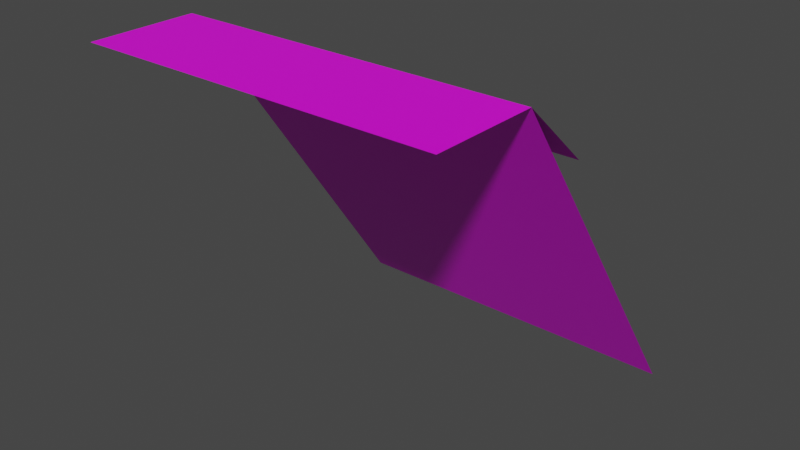# Source: ladera2.blend  (saved by Blender 2.91.10; exported with 4.5.12 LTS)
import bpy
from mathutils import Matrix  # noqa: F401  (used for matrix-valued properties, if any)

bpy.ops.wm.read_factory_settings(use_empty=True)
scene = bpy.context.scene
scene.name = 'Scene'

# ---- collections
col_collection = bpy.data.collections.new('Collection'); scene.collection.children.link(col_collection)

# ---- images (referenced by path relative to the original .blend; pixels are not part of the script)
import os
ASSET_DIR = os.environ.get("B2B_ASSET_DIR", "")  # directory of the original .blend (textures are referenced by path, not embedded)
HERE = os.path.dirname(os.path.abspath(__file__))  # packed textures are extracted next to this script under _unpacked/

def load_image(name, relpath, width, height, colorspace="sRGB"):
    """Load a texture the original file referenced (path relative to the .blend, or extracted next to this script)."""
    p = next((c for c in (os.path.join(HERE, relpath), os.path.join(ASSET_DIR, relpath)) if relpath and os.path.exists(c)), "")
    if p:
        img = bpy.data.images.load(p, check_existing=True)
        img.name = name
    else:  # same state as the original file: an image datablock whose file is absent (Cycles renders it pink)
        img = bpy.data.images.new(name, width, height)
        img.source = "FILE"
        img.filepath = "//" + (relpath or name)
    img.colorspace_settings.name = colorspace
    return img
img_testtileset_png = load_image('testTileSet.png', 'testTileSet.png', 1024, 1024, 'sRGB')

# ---- materials (node trees are filled in below, after node groups)
mat_material = bpy.data.materials.new('Material')
mat_material.alpha_threshold = 0.0
mat_material.use_transparent_shadow = False
mat_material.line_color = (0.0, 0.0, 0.0, 1.0)

# ---- material node trees
mat_material.use_nodes = True; mat_material.node_tree.nodes.clear()
_N = mat_material.node_tree.nodes; _L = mat_material.node_tree.links
n0 = _N.new('ShaderNodeOutputMaterial'); n0.name = 'Material Output'; n0.location = (300, 300)
n1 = _N.new('ShaderNodeBsdfPrincipled'); n1.name = 'Principled BSDF'; n1.location = (10, 300)
n1.distribution = 'GGX'
n1.subsurface_method = 'BURLEY'
n1.inputs[2].default_value = 0.4
n1.inputs[3].default_value = 1.45
n1.inputs[27].default_value = (0.0, 0.0, 0.0, 1.0)
n1.inputs[28].default_value = 1.0
n2 = _N.new('ShaderNodeTexImage'); n2.name = 'Image Texture'; n2.location = (-346, 214)
n2.image = img_testtileset_png
n2.extension = 'EXTEND'
_L.new(n1.outputs[0], n0.inputs[0])
_L.new(n2.outputs[0], n1.inputs[0])
n0.is_active_output = True

# ---- world
world_world = bpy.data.worlds.new('World'); scene.world = world_world
world_world.use_nodes = True; world_world.node_tree.nodes.clear()
_N = world_world.node_tree.nodes; _L = world_world.node_tree.links
n0 = _N.new('ShaderNodeOutputWorld'); n0.name = 'World Output'; n0.location = (300, 300)
n1 = _N.new('ShaderNodeBackground'); n1.name = 'Background'; n1.location = (10, 300)
n1.inputs[0].default_value = (0.05088, 0.05088, 0.05088, 1.0)
_L.new(n1.outputs[0], n0.inputs[0])
n0.is_active_output = True
world_world.color = (0.05088, 0.05088, 0.05088)
world_world.use_sun_shadow = False
world_world.sun_shadow_jitter_overblur = 0.0

# ---- meshes
me_cube = bpy.data.meshes.new('Cube')
me_cube.from_pydata([(-0.5, -0.5, 1.0), (-0.5, -0.2, 1.0), (-0.5, 0.5, 1.192e-07), (0.5, -0.5, 1.0), (0.5, -0.2, 1.0), (0.5, 0.5, 1.192e-07), (-0.5, -4.843e-08, 0.82), (0.5, 1.118e-08, 0.82)], [], [(0, 3, 4, 1), (2, 1, 4, 5), (4, 7, 6, 1)])
_uv = me_cube.uv_layers.new(name='UVMap')
_uv.uv.foreach_set('vector', [2.98e-08, 0.3335, 1.0, 0.3335, 1.0, 0.4496, 0.0, 0.4496, 0.0, 0.3319, 0.0, 0.0003074, 1.0, 0.0003074, 1.0, 0.3319, 1.0, 0.9421, 1.0, 0.8234, 0.0, 0.8234, 0.0, 0.9421])
me_cube.materials.append(mat_material)
me_cube.use_remesh_preserve_volume = False
me_cube.use_remesh_preserve_attributes = False
me_cube.use_mirror_vertex_groups = False
me_cube.update()

# ---- objects
ob_cube = bpy.data.objects.new('Cube', me_cube)

# ---- transforms, parenting, visibility, modifiers, constraints
ob_cube.location = (0.0, 0.0, 0.0)
ob_cube.lock_rotations_4d = False
ob_cube.empty_display_type = 'ARROWS'
ob_cube.lineart.crease_threshold = 0.0

# ---- collection membership
col_collection.objects.link(ob_cube)

# ---- scene / render settings (as saved in the file)
scene.frame_start = 1; scene.frame_end = 250; scene.frame_set(1)
scene.render.engine = 'BLENDER_EEVEE_NEXT'
scene.cycles.use_denoising = False
scene.cycles.samples = 128
scene.cycles.sampling_pattern = 'TABULATED_SOBOL'
scene.cycles.use_adaptive_sampling = False
scene.cycles.use_light_tree = False
scene.view_settings.view_transform = 'Filmic'
bpy.context.view_layer.update()

# ---- added for rendering (the .blend has no active camera and no usable light): camera, sun
cam_auto = bpy.data.cameras.new('AutoCamera')
cam_auto.lens = 50.0
cam_auto.sensor_width = 36.0
cam_auto.clip_end = 1000.0
ob_auto_camera = bpy.data.objects.new('AutoCamera', cam_auto)
scene.collection.objects.link(ob_auto_camera)
ob_auto_camera.location = (1.60254, -1.92304, 1.78203)
ob_auto_camera.rotation_euler = (1.09748, -7.21219e-08, 0.694738)
scene.camera = ob_auto_camera
light_auto_sun = bpy.data.lights.new('AutoSun', 'SUN')
light_auto_sun.energy = 3.0
light_auto_sun.angle = 0.0523599
ob_auto_sun = bpy.data.objects.new('AutoSun', light_auto_sun)
scene.collection.objects.link(ob_auto_sun)
ob_auto_sun.rotation_euler = (0.872665, 0.174533, 0.523599)
bpy.context.view_layer.update()
